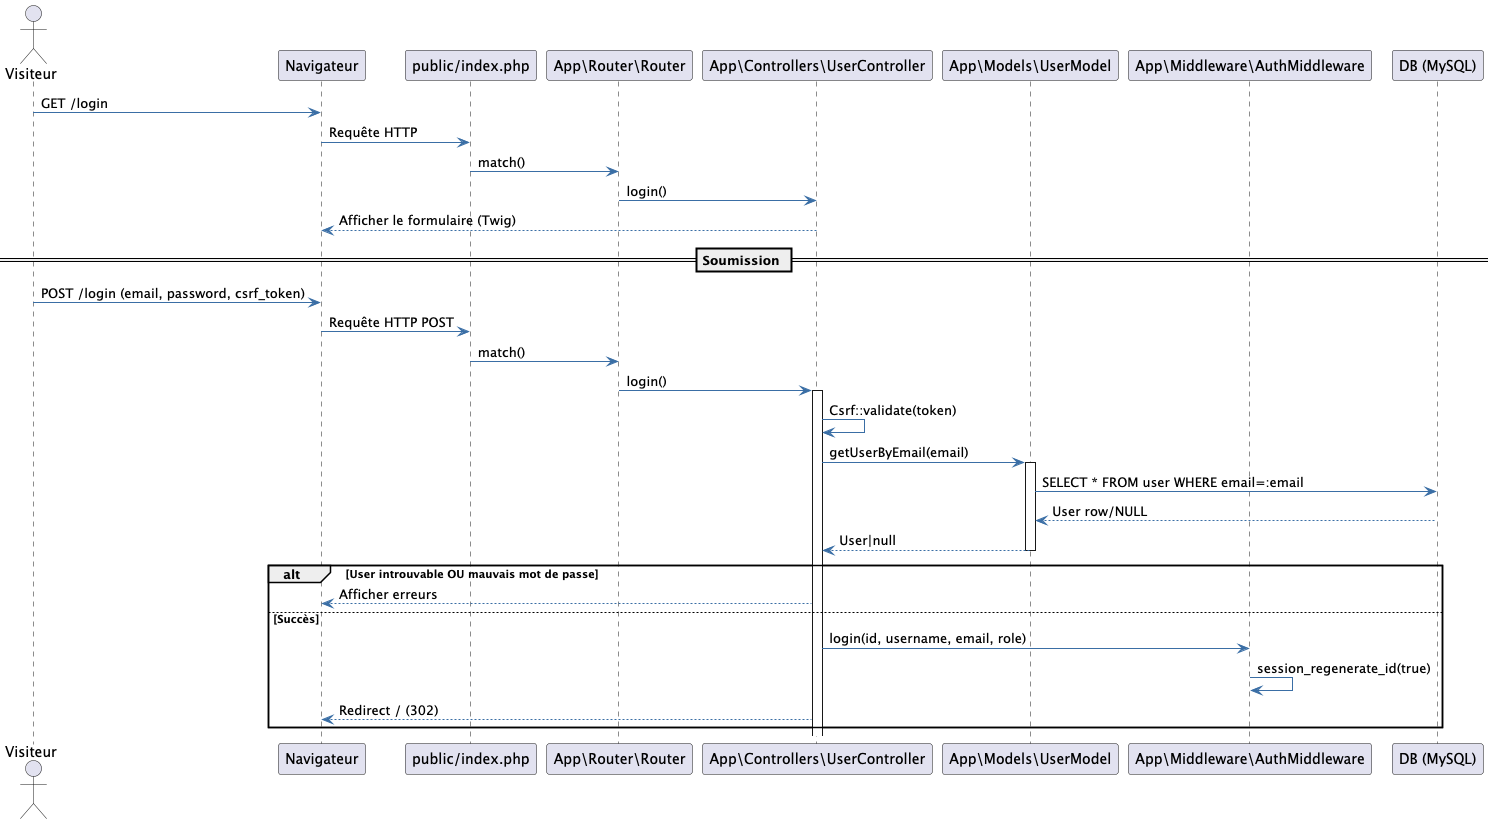

The diagram above was rendered by PlantUML. Its source (embedded in the PNG):
@startuml
' Diagramme de séquence - Authentification (login)

skinparam shadowing false
skinparam ArrowColor #3A6EA5
skinparam lifelineBorderColor #3A6EA5
skinparam lifelineBackgroundColor #EEF5FF

actor "Visiteur" as V
participant "Navigateur" as Browser
participant "public/index.php" as Front
participant "App\\Router\\Router" as R
participant "App\\Controllers\\UserController" as C
participant "App\\Models\\UserModel" as M
participant "App\\Middleware\\AuthMiddleware" as Auth
participant "DB (MySQL)" as DB

V -> Browser: GET /login
Browser -> Front: Requête HTTP
Front -> R: match()
R -> C: login()
C --> Browser: Afficher le formulaire (Twig)

== Soumission ==
V -> Browser: POST /login (email, password, csrf_token)
Browser -> Front: Requête HTTP POST
Front -> R: match()
R -> C: login()
activate C
C -> C: Csrf::validate(token)
C -> M: getUserByEmail(email)
activate M
M -> DB: SELECT * FROM user WHERE email=:email
DB --> M: User row/NULL
M --> C: User|null
deactivate M
alt User introuvable OU mauvais mot de passe
  C --> Browser: Afficher erreurs
else Succès
  C -> Auth: login(id, username, email, role)
  Auth -> Auth: session_regenerate_id(true)
  C --> Browser: Redirect / (302)
end

@enduml